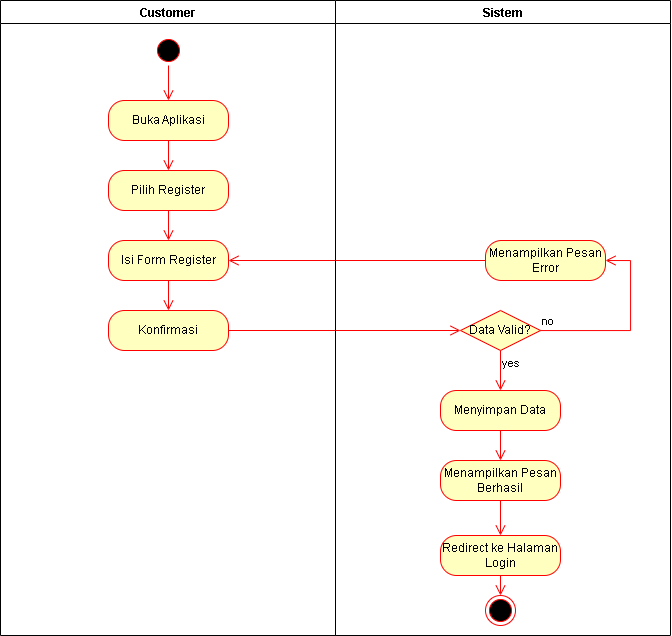

The diagram above was exported from draw.io. Its source (the exported page's mxGraphModel, read from the mxfile embedded in the PNG):
<mxGraphModel dx="925" dy="664" grid="1" gridSize="10" guides="1" tooltips="1" connect="1" arrows="1" fold="1" page="1" pageScale="1" pageWidth="850" pageHeight="1100" math="0" shadow="0">
  <root>
    <mxCell id="0" />
    <mxCell id="1" parent="0" />
    <mxCell id="yikVezaLhv6sSVvzzVei-8" parent="1" style="swimlane;" value="Sistem" vertex="1">
      <mxGeometry height="635" width="335" x="425" y="125" as="geometry" />
    </mxCell>
    <mxCell id="yikVezaLhv6sSVvzzVei-15" parent="yikVezaLhv6sSVvzzVei-8" style="ellipse;html=1;shape=startState;fillColor=#000000;strokeColor=#ff0000;" value="" vertex="1">
      <mxGeometry height="30" width="30" x="-182" y="35" as="geometry" />
    </mxCell>
    <mxCell id="vjMgXBbhsWX3a1r_3-jL-5" parent="yikVezaLhv6sSVvzzVei-8" style="rounded=1;whiteSpace=wrap;html=1;arcSize=40;fontColor=#000000;fillColor=#ffffc0;strokeColor=#ff0000;" value="Menyimpan Data" vertex="1">
      <mxGeometry height="40" width="120" x="105" y="390" as="geometry" />
    </mxCell>
    <mxCell id="vjMgXBbhsWX3a1r_3-jL-8" parent="yikVezaLhv6sSVvzzVei-8" style="rhombus;whiteSpace=wrap;html=1;fontColor=#000000;fillColor=#ffffc0;strokeColor=#ff0000;" value="Data Valid?" vertex="1">
      <mxGeometry height="40" width="80" x="125" y="310" as="geometry" />
    </mxCell>
    <mxCell id="vjMgXBbhsWX3a1r_3-jL-9" edge="1" parent="yikVezaLhv6sSVvzzVei-8" source="vjMgXBbhsWX3a1r_3-jL-8" style="edgeStyle=orthogonalEdgeStyle;html=1;align=left;verticalAlign=bottom;endArrow=open;endSize=8;strokeColor=#ff0000;rounded=0;entryX=1;entryY=0.5;entryDx=0;entryDy=0;" target="vjMgXBbhsWX3a1r_3-jL-17" value="no">
      <mxGeometry relative="1" x="-1" as="geometry">
        <Array as="points">
          <mxPoint x="295" y="330" />
          <mxPoint x="295" y="260" />
        </Array>
        <mxPoint x="285" y="250" as="targetPoint" />
      </mxGeometry>
    </mxCell>
    <mxCell id="vjMgXBbhsWX3a1r_3-jL-10" edge="1" parent="yikVezaLhv6sSVvzzVei-8" source="vjMgXBbhsWX3a1r_3-jL-8" style="edgeStyle=orthogonalEdgeStyle;html=1;align=left;verticalAlign=top;endArrow=open;endSize=8;strokeColor=#ff0000;rounded=0;entryX=0.5;entryY=0;entryDx=0;entryDy=0;" target="vjMgXBbhsWX3a1r_3-jL-5" value="yes">
      <mxGeometry relative="1" x="-1" as="geometry">
        <mxPoint x="165" y="380" as="targetPoint" />
      </mxGeometry>
    </mxCell>
    <mxCell id="vjMgXBbhsWX3a1r_3-jL-12" parent="yikVezaLhv6sSVvzzVei-8" style="rounded=1;whiteSpace=wrap;html=1;arcSize=40;fontColor=#000000;fillColor=#ffffc0;strokeColor=#ff0000;" value="Menampilkan Pesan Berhasil" vertex="1">
      <mxGeometry height="40" width="120" x="105" y="460" as="geometry" />
    </mxCell>
    <mxCell id="vjMgXBbhsWX3a1r_3-jL-14" edge="1" parent="yikVezaLhv6sSVvzzVei-8" source="vjMgXBbhsWX3a1r_3-jL-5" style="edgeStyle=orthogonalEdgeStyle;html=1;verticalAlign=bottom;endArrow=open;endSize=8;strokeColor=#ff0000;rounded=0;exitX=0.5;exitY=1;exitDx=0;exitDy=0;" value="">
      <mxGeometry relative="1" as="geometry">
        <mxPoint x="155" y="450" as="sourcePoint" />
        <mxPoint x="165" y="460" as="targetPoint" />
      </mxGeometry>
    </mxCell>
    <mxCell id="vjMgXBbhsWX3a1r_3-jL-15" parent="yikVezaLhv6sSVvzzVei-8" style="ellipse;html=1;shape=endState;fillColor=#000000;strokeColor=#ff0000;" value="" vertex="1">
      <mxGeometry height="30" width="30" x="150" y="595" as="geometry" />
    </mxCell>
    <mxCell id="vjMgXBbhsWX3a1r_3-jL-17" parent="yikVezaLhv6sSVvzzVei-8" style="rounded=1;whiteSpace=wrap;html=1;arcSize=40;fontColor=#000000;fillColor=#ffffc0;strokeColor=#ff0000;" value="Menampilkan Pesan Error" vertex="1">
      <mxGeometry height="40" width="120" x="150" y="240" as="geometry" />
    </mxCell>
    <mxCell id="yikVezaLhv6sSVvzzVei-17" parent="yikVezaLhv6sSVvzzVei-8" style="rounded=1;whiteSpace=wrap;html=1;arcSize=40;fontColor=#000000;fillColor=#ffffc0;strokeColor=#ff0000;" value="Buka Aplikasi" vertex="1">
      <mxGeometry height="40" width="120" x="-227" y="100" as="geometry" />
    </mxCell>
    <mxCell id="yikVezaLhv6sSVvzzVei-22" parent="yikVezaLhv6sSVvzzVei-8" style="rounded=1;whiteSpace=wrap;html=1;arcSize=40;fontColor=#000000;fillColor=#ffffc0;strokeColor=#ff0000;" value="Pilih Register" vertex="1">
      <mxGeometry height="40" width="120" x="-227" y="170" as="geometry" />
    </mxCell>
    <mxCell id="yikVezaLhv6sSVvzzVei-19" edge="1" parent="yikVezaLhv6sSVvzzVei-8" source="yikVezaLhv6sSVvzzVei-17" style="edgeStyle=orthogonalEdgeStyle;html=1;verticalAlign=bottom;endArrow=open;endSize=8;strokeColor=#ff0000;rounded=0;entryX=0.5;entryY=0;entryDx=0;entryDy=0;exitX=0.5;exitY=1;exitDx=0;exitDy=0;" target="yikVezaLhv6sSVvzzVei-22" value="">
      <mxGeometry relative="1" as="geometry">
        <Array as="points" />
        <mxPoint x="-165" y="170" as="sourcePoint" />
        <mxPoint x="128" y="145" as="targetPoint" />
      </mxGeometry>
    </mxCell>
    <mxCell id="vjMgXBbhsWX3a1r_3-jL-1" parent="yikVezaLhv6sSVvzzVei-8" style="rounded=1;whiteSpace=wrap;html=1;arcSize=40;fontColor=#000000;fillColor=#ffffc0;strokeColor=#ff0000;" value="Isi Form Register" vertex="1">
      <mxGeometry height="40" width="120" x="-227" y="240" as="geometry" />
    </mxCell>
    <mxCell id="vjMgXBbhsWX3a1r_3-jL-2" edge="1" parent="yikVezaLhv6sSVvzzVei-8" source="yikVezaLhv6sSVvzzVei-22" style="edgeStyle=orthogonalEdgeStyle;html=1;verticalAlign=bottom;endArrow=open;endSize=8;strokeColor=#ff0000;rounded=0;entryX=0.5;entryY=0;entryDx=0;entryDy=0;exitX=0.5;exitY=1;exitDx=0;exitDy=0;" target="vjMgXBbhsWX3a1r_3-jL-1" value="">
      <mxGeometry relative="1" as="geometry">
        <Array as="points" />
        <mxPoint x="-165" y="220" as="sourcePoint" />
        <mxPoint x="-167.64" y="250" as="targetPoint" />
      </mxGeometry>
    </mxCell>
    <mxCell id="vjMgXBbhsWX3a1r_3-jL-3" parent="yikVezaLhv6sSVvzzVei-8" style="rounded=1;whiteSpace=wrap;html=1;arcSize=40;fontColor=#000000;fillColor=#ffffc0;strokeColor=#ff0000;" value="Konfirmasi" vertex="1">
      <mxGeometry height="40" width="120" x="-227" y="310" as="geometry" />
    </mxCell>
    <mxCell id="vjMgXBbhsWX3a1r_3-jL-4" edge="1" parent="yikVezaLhv6sSVvzzVei-8" source="vjMgXBbhsWX3a1r_3-jL-1" style="edgeStyle=orthogonalEdgeStyle;html=1;verticalAlign=bottom;endArrow=open;endSize=8;strokeColor=#ff0000;rounded=0;entryX=0.5;entryY=0;entryDx=0;entryDy=0;exitX=0.5;exitY=1;exitDx=0;exitDy=0;" target="vjMgXBbhsWX3a1r_3-jL-3" value="">
      <mxGeometry relative="1" as="geometry">
        <Array as="points" />
        <mxPoint x="-145" y="320" as="sourcePoint" />
        <mxPoint x="-145" y="350" as="targetPoint" />
      </mxGeometry>
    </mxCell>
    <mxCell id="yikVezaLhv6sSVvzzVei-16" edge="1" parent="yikVezaLhv6sSVvzzVei-8" source="yikVezaLhv6sSVvzzVei-15" style="edgeStyle=orthogonalEdgeStyle;html=1;verticalAlign=bottom;endArrow=open;endSize=8;strokeColor=#ff0000;rounded=0;entryX=0.5;entryY=0;entryDx=0;entryDy=0;" target="yikVezaLhv6sSVvzzVei-17" value="">
      <mxGeometry relative="1" as="geometry">
        <mxPoint x="-167" y="125" as="targetPoint" />
      </mxGeometry>
    </mxCell>
    <mxCell id="vjMgXBbhsWX3a1r_3-jL-11" edge="1" parent="yikVezaLhv6sSVvzzVei-8" source="vjMgXBbhsWX3a1r_3-jL-3" style="edgeStyle=orthogonalEdgeStyle;html=1;verticalAlign=bottom;endArrow=open;endSize=8;strokeColor=#ff0000;rounded=0;exitX=1;exitY=0.5;exitDx=0;exitDy=0;" target="vjMgXBbhsWX3a1r_3-jL-8" value="">
      <mxGeometry relative="1" as="geometry">
        <Array as="points" />
        <mxPoint x="-25" y="360" as="sourcePoint" />
        <mxPoint x="-25" y="390" as="targetPoint" />
      </mxGeometry>
    </mxCell>
    <mxCell id="vjMgXBbhsWX3a1r_3-jL-16" edge="1" parent="yikVezaLhv6sSVvzzVei-8" source="vjMgXBbhsWX3a1r_3-jL-12" style="edgeStyle=orthogonalEdgeStyle;html=1;verticalAlign=bottom;endArrow=open;endSize=8;strokeColor=#ff0000;rounded=0;exitX=0.5;exitY=1;exitDx=0;exitDy=0;" value="">
      <mxGeometry relative="1" as="geometry">
        <mxPoint x="165" y="530" as="sourcePoint" />
        <mxPoint x="165" y="535" as="targetPoint" />
      </mxGeometry>
    </mxCell>
    <mxCell id="vjMgXBbhsWX3a1r_3-jL-20" edge="1" parent="yikVezaLhv6sSVvzzVei-8" source="vjMgXBbhsWX3a1r_3-jL-17" style="edgeStyle=orthogonalEdgeStyle;html=1;verticalAlign=bottom;endArrow=open;endSize=8;strokeColor=#ff0000;rounded=0;entryX=1;entryY=0.5;entryDx=0;entryDy=0;exitX=0;exitY=0.5;exitDx=0;exitDy=0;" target="vjMgXBbhsWX3a1r_3-jL-1" value="">
      <mxGeometry relative="1" as="geometry">
        <Array as="points" />
        <mxPoint x="15" y="270" as="sourcePoint" />
        <mxPoint x="15" y="300" as="targetPoint" />
      </mxGeometry>
    </mxCell>
    <mxCell id="ySVufyWMSiSToL4VGmni-1" parent="yikVezaLhv6sSVvzzVei-8" style="rounded=1;whiteSpace=wrap;html=1;arcSize=40;fontColor=#000000;fillColor=#ffffc0;strokeColor=#ff0000;" value="Redirect ke Halaman Login" vertex="1">
      <mxGeometry height="40" width="120" x="105" y="535" as="geometry" />
    </mxCell>
    <mxCell id="ySVufyWMSiSToL4VGmni-2" edge="1" parent="yikVezaLhv6sSVvzzVei-8" source="ySVufyWMSiSToL4VGmni-1" style="edgeStyle=orthogonalEdgeStyle;html=1;verticalAlign=bottom;endArrow=open;endSize=8;strokeColor=#ff0000;rounded=0;exitX=0.5;exitY=1;exitDx=0;exitDy=0;entryX=0.5;entryY=0;entryDx=0;entryDy=0;" target="vjMgXBbhsWX3a1r_3-jL-15" value="">
      <mxGeometry relative="1" as="geometry">
        <mxPoint x="265" y="565" as="sourcePoint" />
        <mxPoint x="265" y="600" as="targetPoint" />
      </mxGeometry>
    </mxCell>
    <mxCell id="yikVezaLhv6sSVvzzVei-7" parent="1" style="swimlane;" value="Customer" vertex="1">
      <mxGeometry height="635" width="335" x="90" y="125" as="geometry" />
    </mxCell>
  </root>
</mxGraphModel>